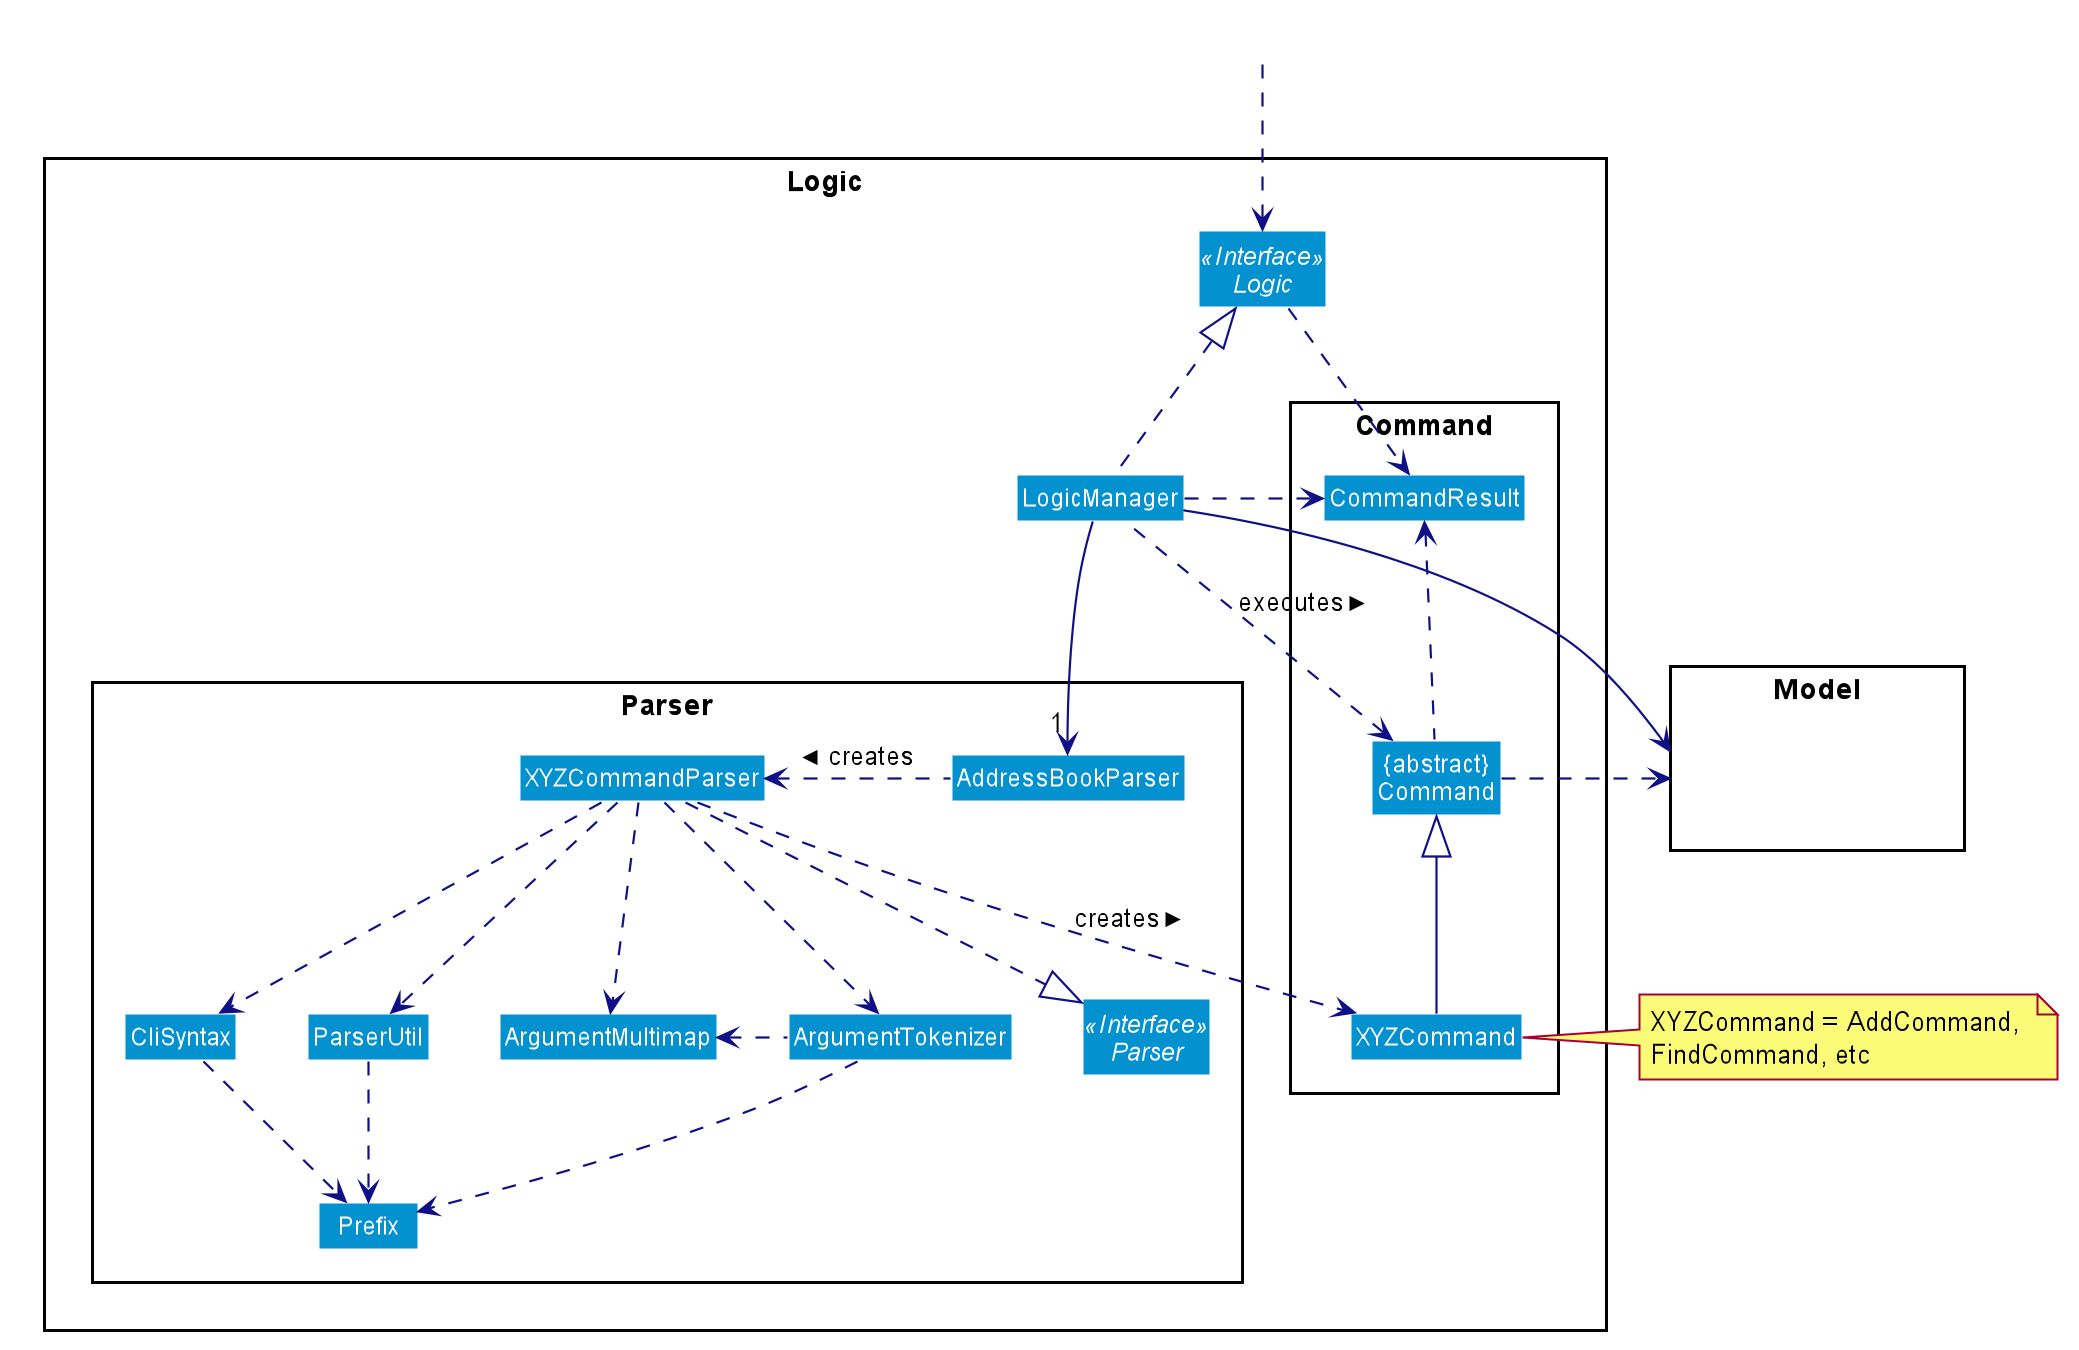

The diagram above was rendered by PlantUML. Its source (embedded in the PNG):
@startuml








skinparam BackgroundColor #FFFFFFF

skinparam Shadowing false

skinparam Class {
    FontColor #FFFFFF
    BorderThickness 1
    BorderColor #FFFFFF
    StereotypeFontColor #FFFFFF
    FontName Arial
}

skinparam Actor {
    BorderColor #000000
    Color #000000
    FontName Arial
}

skinparam Sequence {
    MessageAlign center
    BoxFontSize 15
    BoxPadding 0
    BoxFontColor #FFFFFF
    FontName Arial
}

skinparam Participant {
    FontColor #FFFFFFF
    Padding 20
}

skinparam MinClassWidth 50
skinparam ParticipantPadding 10
skinparam Shadowing false
skinparam DefaultTextAlignment center
skinparam packageStyle Rectangle

hide footbox
hide members
hide circle
skinparam arrowThickness 1.1
skinparam arrowColor #101086
skinparam classBackgroundColor #0392cf

package Logic {

package Parser {
Interface Parser <<Interface>>
Class AddressBookParser
Class XYZCommandParser
Class CliSyntax
Class ParserUtil
Class ArgumentMultimap
Class ArgumentTokenizer
Class Prefix
}

package Command {
Class XYZCommand
Class CommandResult
Class "{abstract}\nCommand" as Command
}

Interface Logic <<Interface>>
Class LogicManager
}

package Model{
Class HiddenModel #FFFFFF
}

Class HiddenOutside #FFFFFF
HiddenOutside ..> Logic

LogicManager .up.|> Logic
LogicManager -->"1" AddressBookParser
AddressBookParser .left.> XYZCommandParser: creates >

XYZCommandParser ..> XYZCommand : creates >
XYZCommandParser ..|> Parser
XYZCommandParser ..> ArgumentMultimap
XYZCommandParser ..> ArgumentTokenizer
ArgumentTokenizer .left.> ArgumentMultimap
XYZCommandParser ..> CliSyntax
CliSyntax ..> Prefix
XYZCommandParser ..> ParserUtil
ParserUtil .down.> Prefix
ArgumentTokenizer .down.> Prefix
XYZCommand -up-|> Command
LogicManager .left.> Command : executes >

LogicManager --> Model
Command .right.> Model
note right of XYZCommand: XYZCommand = AddCommand, \nFindCommand, etc

Logic ..> CommandResult
LogicManager .down.> CommandResult
Command .up.> CommandResult
CommandResult -[hidden]-> Parser
@enduml